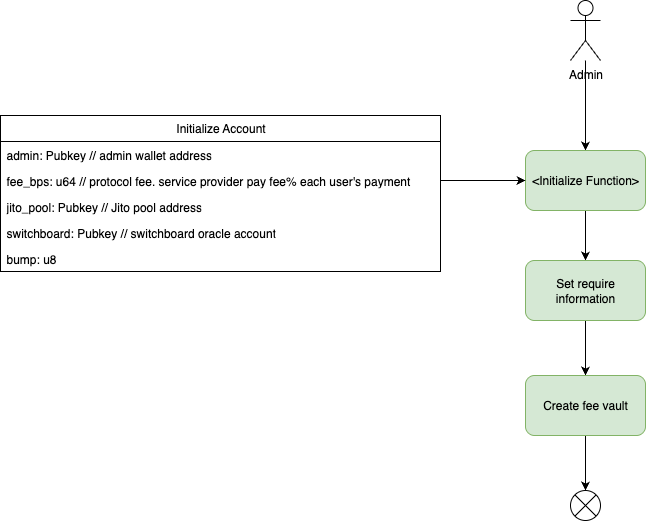

The diagram above was exported from draw.io. Its source (the exported page's mxGraphModel, read from the mxfile embedded in the PNG):
<mxGraphModel dx="1740" dy="604" grid="1" gridSize="10" guides="1" tooltips="1" connect="1" arrows="1" fold="1" page="1" pageScale="1" pageWidth="827" pageHeight="1169" math="0" shadow="0">
  <root>
    <mxCell id="0" />
    <mxCell id="1" parent="0" />
    <mxCell id="7BDgY_NKzn4h9juq7Dbh-2" value="" style="edgeStyle=orthogonalEdgeStyle;rounded=0;orthogonalLoop=1;jettySize=auto;html=1;fontFamily=Helvetica;fontSize=12;fontColor=default;" parent="1" source="IolkhC9XjiIWiHoYQFpu-1" target="7BDgY_NKzn4h9juq7Dbh-1" edge="1">
      <mxGeometry relative="1" as="geometry" />
    </mxCell>
    <mxCell id="IolkhC9XjiIWiHoYQFpu-1" value="Admin" style="shape=umlActor;verticalLabelPosition=bottom;verticalAlign=top;html=1;outlineConnect=0;" parent="1" vertex="1">
      <mxGeometry x="420" y="210" width="30" height="60" as="geometry" />
    </mxCell>
    <mxCell id="_c65ENB0-luyOAZsMGJU-2" style="edgeStyle=orthogonalEdgeStyle;rounded=0;orthogonalLoop=1;jettySize=auto;html=1;exitX=0.5;exitY=1;exitDx=0;exitDy=0;fontFamily=Helvetica;fontSize=12;fontColor=default;" parent="1" source="7BDgY_NKzn4h9juq7Dbh-1" target="MiVQlXP4vRvP-bLoJS6M-9" edge="1">
      <mxGeometry relative="1" as="geometry" />
    </mxCell>
    <mxCell id="7BDgY_NKzn4h9juq7Dbh-1" value="&amp;lt;Initialize Function&amp;gt;" style="rounded=1;whiteSpace=wrap;html=1;fillColor=#d5e8d4;strokeColor=#82b366;" parent="1" vertex="1">
      <mxGeometry x="375" y="360" width="120" height="60" as="geometry" />
    </mxCell>
    <mxCell id="MiVQlXP4vRvP-bLoJS6M-1" value="Initialize Account" style="swimlane;fontStyle=0;childLayout=stackLayout;horizontal=1;startSize=26;fillColor=none;horizontalStack=0;resizeParent=1;resizeParentMax=0;resizeLast=0;collapsible=1;marginBottom=0;html=1;" parent="1" vertex="1">
      <mxGeometry x="-150" y="325" width="440" height="156" as="geometry">
        <mxRectangle x="-30" y="100" width="130" height="30" as="alternateBounds" />
      </mxGeometry>
    </mxCell>
    <mxCell id="MiVQlXP4vRvP-bLoJS6M-2" value="admin: Pubkey // admin wallet address" style="text;strokeColor=none;fillColor=none;align=left;verticalAlign=top;spacingLeft=4;spacingRight=4;overflow=hidden;rotatable=0;points=[[0,0.5],[1,0.5]];portConstraint=eastwest;whiteSpace=wrap;html=1;" parent="MiVQlXP4vRvP-bLoJS6M-1" vertex="1">
      <mxGeometry y="26" width="440" height="26" as="geometry" />
    </mxCell>
    <mxCell id="MiVQlXP4vRvP-bLoJS6M-3" value="fee_bps: u64 // protocol fee. service provider pay fee% each user's payment" style="text;strokeColor=none;fillColor=none;align=left;verticalAlign=top;spacingLeft=4;spacingRight=4;overflow=hidden;rotatable=0;points=[[0,0.5],[1,0.5]];portConstraint=eastwest;whiteSpace=wrap;html=1;" parent="MiVQlXP4vRvP-bLoJS6M-1" vertex="1">
      <mxGeometry y="52" width="440" height="26" as="geometry" />
    </mxCell>
    <mxCell id="MiVQlXP4vRvP-bLoJS6M-6" value="jito_pool: Pubkey // Jito pool address" style="text;strokeColor=none;fillColor=none;align=left;verticalAlign=top;spacingLeft=4;spacingRight=4;overflow=hidden;rotatable=0;points=[[0,0.5],[1,0.5]];portConstraint=eastwest;whiteSpace=wrap;html=1;" parent="MiVQlXP4vRvP-bLoJS6M-1" vertex="1">
      <mxGeometry y="78" width="440" height="26" as="geometry" />
    </mxCell>
    <mxCell id="MiVQlXP4vRvP-bLoJS6M-7" value="switchboard: Pubkey // switchboard oracle account" style="text;strokeColor=none;fillColor=none;align=left;verticalAlign=top;spacingLeft=4;spacingRight=4;overflow=hidden;rotatable=0;points=[[0,0.5],[1,0.5]];portConstraint=eastwest;whiteSpace=wrap;html=1;" parent="MiVQlXP4vRvP-bLoJS6M-1" vertex="1">
      <mxGeometry y="104" width="440" height="26" as="geometry" />
    </mxCell>
    <mxCell id="JxVbWCTsbgGg3socWAoa-1" value="bump: u8" style="text;strokeColor=none;fillColor=none;align=left;verticalAlign=top;spacingLeft=4;spacingRight=4;overflow=hidden;rotatable=0;points=[[0,0.5],[1,0.5]];portConstraint=eastwest;whiteSpace=wrap;html=1;" parent="MiVQlXP4vRvP-bLoJS6M-1" vertex="1">
      <mxGeometry y="130" width="440" height="26" as="geometry" />
    </mxCell>
    <mxCell id="MiVQlXP4vRvP-bLoJS6M-8" style="edgeStyle=orthogonalEdgeStyle;rounded=0;orthogonalLoop=1;jettySize=auto;html=1;exitX=1;exitY=0.5;exitDx=0;exitDy=0;entryX=0;entryY=0.5;entryDx=0;entryDy=0;fontFamily=Helvetica;fontSize=12;fontColor=default;" parent="1" source="MiVQlXP4vRvP-bLoJS6M-3" target="7BDgY_NKzn4h9juq7Dbh-1" edge="1">
      <mxGeometry relative="1" as="geometry" />
    </mxCell>
    <mxCell id="_c65ENB0-luyOAZsMGJU-3" style="edgeStyle=orthogonalEdgeStyle;rounded=0;orthogonalLoop=1;jettySize=auto;html=1;exitX=0.5;exitY=1;exitDx=0;exitDy=0;entryX=0.5;entryY=0;entryDx=0;entryDy=0;fontFamily=Helvetica;fontSize=12;fontColor=default;" parent="1" source="MiVQlXP4vRvP-bLoJS6M-9" target="MiVQlXP4vRvP-bLoJS6M-10" edge="1">
      <mxGeometry relative="1" as="geometry" />
    </mxCell>
    <mxCell id="MiVQlXP4vRvP-bLoJS6M-9" value="Set require information" style="rounded=1;whiteSpace=wrap;html=1;fillColor=#d5e8d4;strokeColor=#82b366;" parent="1" vertex="1">
      <mxGeometry x="375" y="470" width="120" height="60" as="geometry" />
    </mxCell>
    <mxCell id="_c65ENB0-luyOAZsMGJU-4" style="edgeStyle=orthogonalEdgeStyle;rounded=0;orthogonalLoop=1;jettySize=auto;html=1;exitX=0.5;exitY=1;exitDx=0;exitDy=0;entryX=0.5;entryY=0;entryDx=0;entryDy=0;fontFamily=Helvetica;fontSize=12;fontColor=default;" parent="1" source="MiVQlXP4vRvP-bLoJS6M-10" target="_c65ENB0-luyOAZsMGJU-1" edge="1">
      <mxGeometry relative="1" as="geometry" />
    </mxCell>
    <mxCell id="MiVQlXP4vRvP-bLoJS6M-10" value="Create fee vault" style="rounded=1;whiteSpace=wrap;html=1;fillColor=#d5e8d4;strokeColor=#82b366;" parent="1" vertex="1">
      <mxGeometry x="375" y="585" width="120" height="60" as="geometry" />
    </mxCell>
    <mxCell id="_c65ENB0-luyOAZsMGJU-1" value="" style="shape=sumEllipse;perimeter=ellipsePerimeter;whiteSpace=wrap;html=1;backgroundOutline=1;" parent="1" vertex="1">
      <mxGeometry x="420" y="700" width="30" height="30" as="geometry" />
    </mxCell>
  </root>
</mxGraphModel>